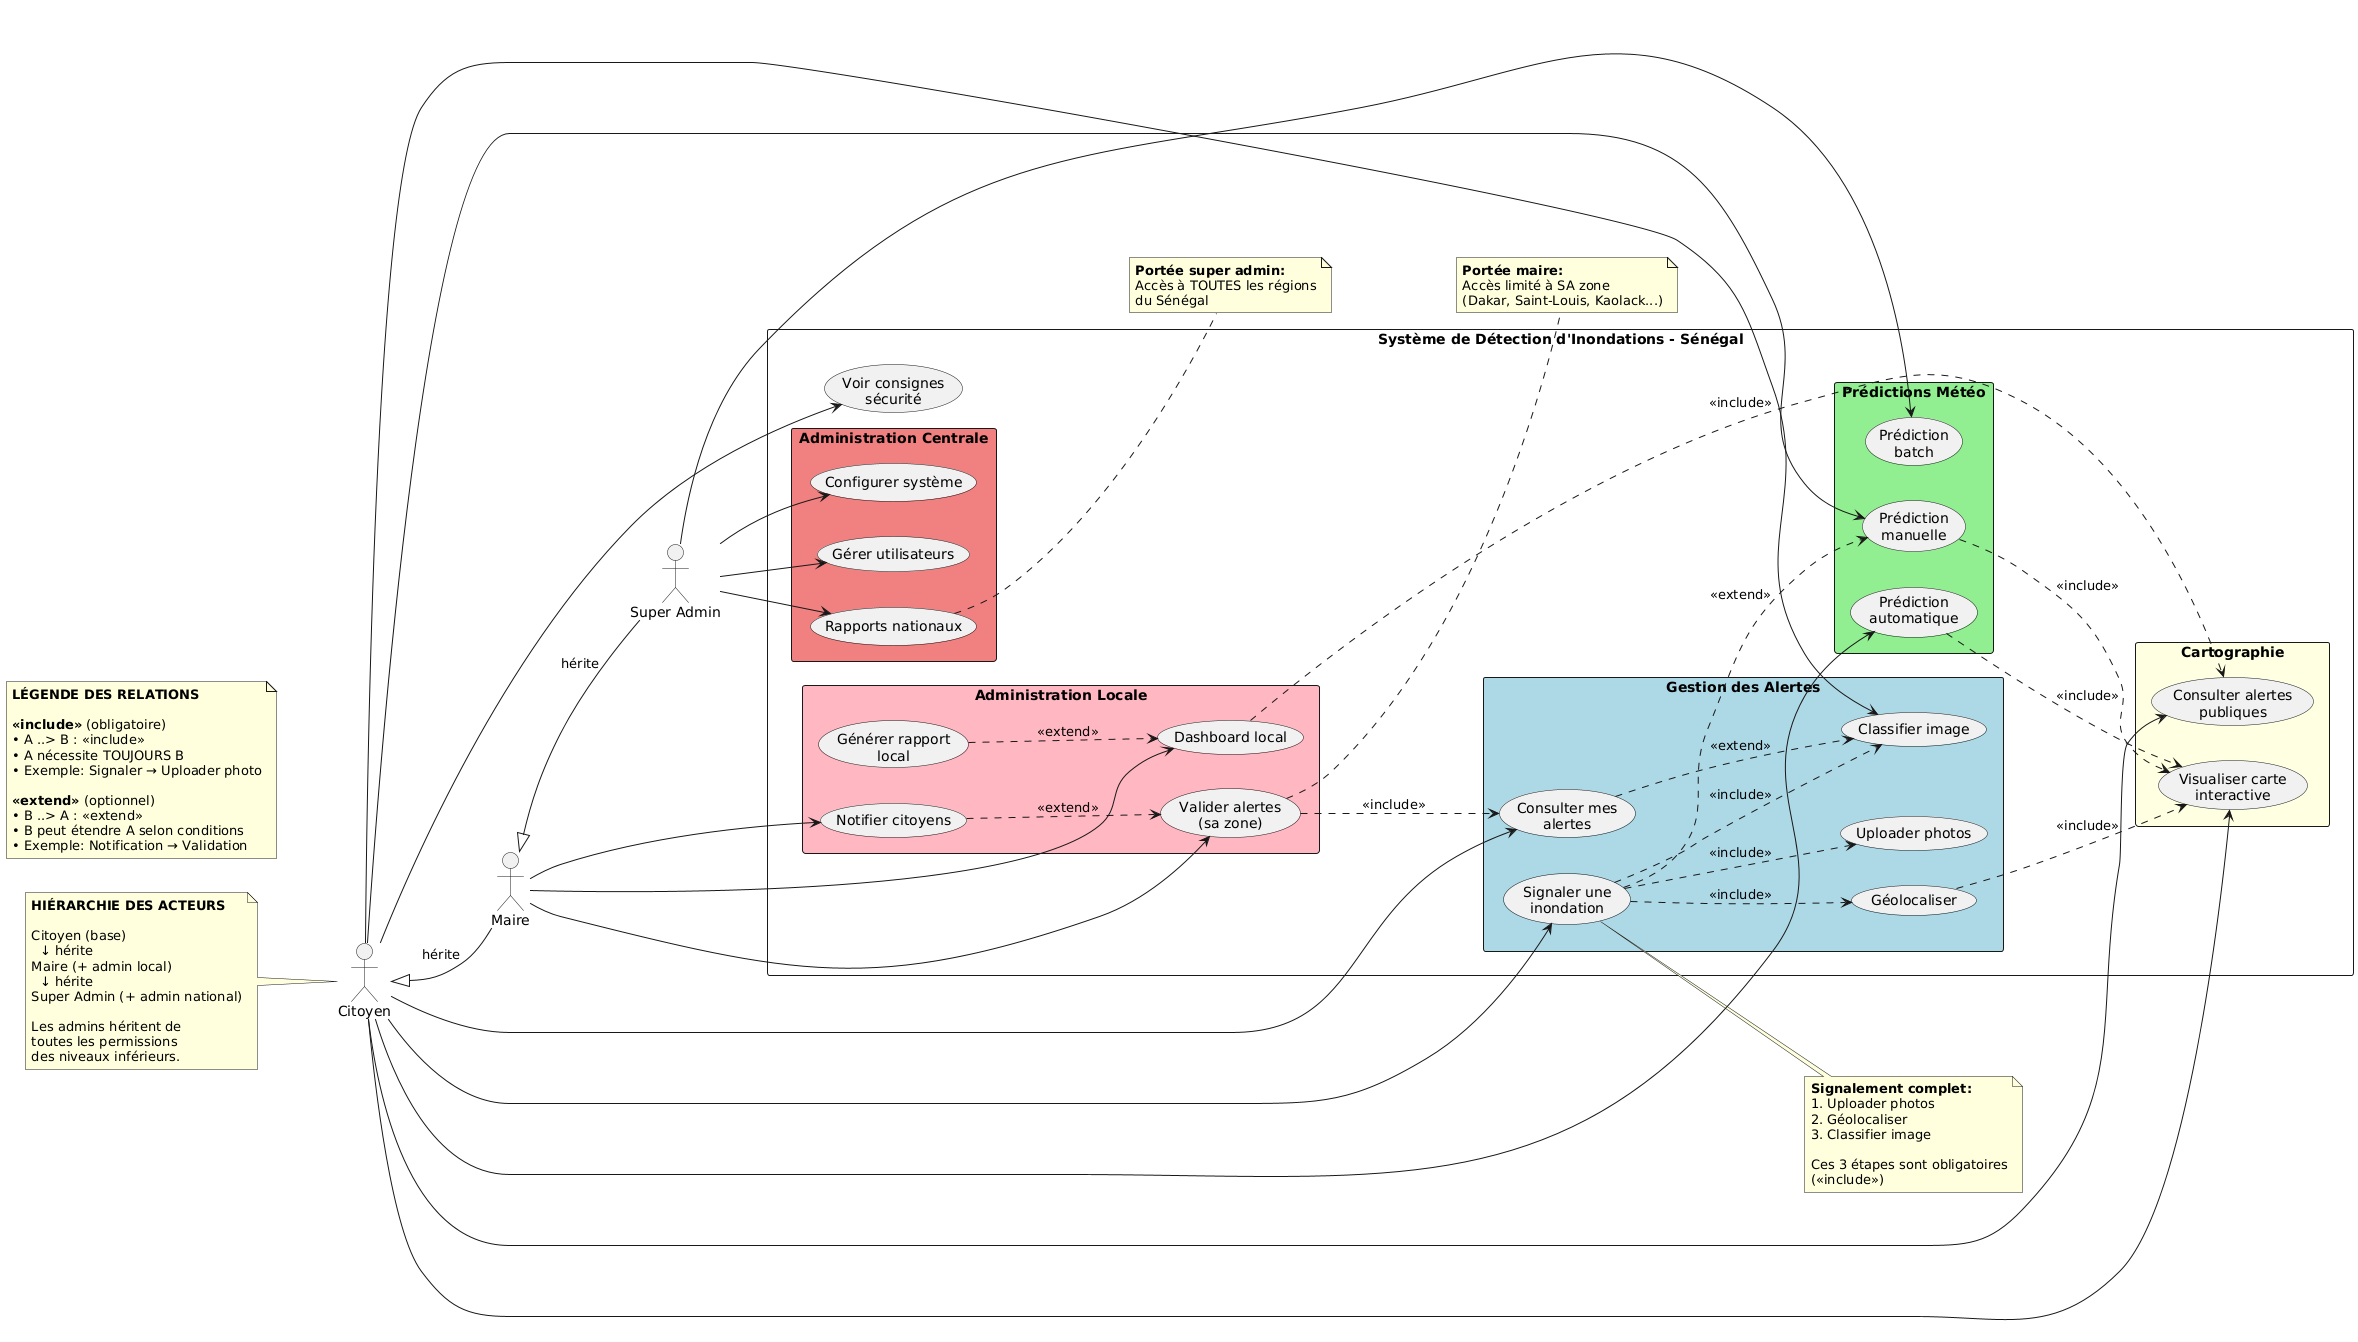

The diagram above was rendered by PlantUML. Its source (embedded in the PNG):
@startuml
left to right direction
skinparam packageStyle rectangle

' ============================================
' ACTEURS
' ============================================
actor "Citoyen" as Citizen
actor "Maire" as Mayor
actor "Super Admin" as SuperAdmin

' Alignement vertical des acteurs
Citizen -[hidden]down- Mayor
Mayor -[hidden]down- SuperAdmin

' Héritage entre acteurs
Mayor -up-|> Citizen : hérite
SuperAdmin -up-|> Mayor : hérite

' ============================================
' SYSTÈME
' ============================================
rectangle "Système de Détection d'Inondations - Sénégal" {

    ' ----------------------------------------
    ' PACKAGE : Gestion des Alertes
    ' ----------------------------------------
    package "Gestion des Alertes" #LightBlue {
        usecase "Signaler une\ninondation" as UC1
        usecase "Uploader photos" as UC1_Sub1
        usecase "Géolocaliser" as UC1_Sub2
        usecase "Classifier image" as UC2
        usecase "Consulter mes\nalertes" as UC4
    }

    ' ----------------------------------------
    ' PACKAGE : Prédictions
    ' ----------------------------------------
    package "Prédictions Météo" #LightGreen {
        usecase "Prédiction\nmanuelle" as UC3
        usecase "Prédiction\nautomatique" as UC_Commun2
        usecase "Prédiction\nbatch" as UC_Admin2
    }

    ' ----------------------------------------
    ' PACKAGE : Cartographie
    ' ----------------------------------------
    package "Cartographie" #LightYellow {
        usecase "Visualiser carte\ninteractive" as UC_Commun1
        usecase "Consulter alertes\npubliques" as UC_Commun3
    }

    ' ----------------------------------------
    ' PACKAGE : Administration Locale
    ' ----------------------------------------
    package "Administration Locale" #LightPink {
        usecase "Valider alertes\n(sa zone)" as UC_Mayor1
        usecase "Dashboard local" as UC_Mayor2
        usecase "Notifier citoyens" as UC_Mayor3
        usecase "Générer rapport\nlocal" as UC_Mayor4
    }

    ' ----------------------------------------
    ' PACKAGE : Administration Centrale
    ' ----------------------------------------
    package "Administration Centrale" #LightCoral {
        usecase "Gérer utilisateurs" as UC_Admin1
        usecase "Rapports nationaux" as UC_Admin3
        usecase "Configurer système" as UC_Admin4
    }

    ' ----------------------------------------
    ' Fonctionnalités transversales
    ' ----------------------------------------
    usecase "Voir consignes\nsécurité" as UC_Commun4
}

' ============================================
' RELATIONS ACTEURS → CAS D'UTILISATION
' ============================================

' ---- Relations CITOYEN ----
Citizen --> UC1
Citizen --> UC2
Citizen --> UC3
Citizen --> UC4

' ---- Relations COMMUNES (via héritage) ----
Citizen --> UC_Commun1
Citizen --> UC_Commun2
Citizen --> UC_Commun3
Citizen --> UC_Commun4

' ---- Relations MAIRE ----
Mayor --> UC_Mayor1
Mayor --> UC_Mayor2
Mayor --> UC_Mayor3

' ---- Relations SUPER ADMIN ----
SuperAdmin --> UC_Admin1
SuperAdmin --> UC_Admin2
SuperAdmin --> UC_Admin3
SuperAdmin --> UC_Admin4

' ==========================================
' Relations INCLUDE (obligatoires)
' ==========================================

' Signaler une inondation NÉCESSITE toujours:
UC1 ..> UC1_Sub1 : <<include>>
UC1 ..> UC1_Sub2 : <<include>>
UC1 ..> UC2 : <<include>>



' Géolocaliser NÉCESSITE la carte
UC1_Sub2 ..> UC_Commun1 : <<include>>

' Prédiction automatique AFFICHE toujours sur la carte
UC_Commun2 ..> UC_Commun1 : <<include>>

' Prédiction manuelle NÉCESSITE la carte pour visualiser
UC3 ..> UC_Commun1 : <<include>>

' Valider alerte DOIT consulter les alertes
UC_Mayor1 ..> UC4 : <<include>>

' Dashboard local AFFICHE toujours les alertes
UC_Mayor2 ..> UC_Commun3 : <<include>>

' ==========================================
' Relations EXTEND (optionnelles)
' ==========================================

' APRÈS validation, le maire PEUT notifier (optionnel)
UC_Mayor3 ..> UC_Mayor1 : <<extend>>

' DEPUIS le dashboard, le maire PEUT générer un rapport (optionnel)
UC_Mayor4 ..> UC_Mayor2 : <<extend>>

' SI risque élevé, l'utilisateur PEUT créer une alerte (optionnel)
UC1 ..> UC3 : <<extend>>

' APRÈS classification, l'utilisateur PEUT consulter ses alertes (optionnel)
UC4 ..> UC2 : <<extend>>

' ============================================
' NOTES ET LÉGENDES
' ============================================

note left of Citizen
  <b>HIÉRARCHIE DES ACTEURS</b>

  Citoyen (base)
    ↓ hérite
  Maire (+ admin local)
    ↓ hérite
  Super Admin (+ admin national)

  Les admins héritent de
  toutes les permissions
  des niveaux inférieurs.
end note

note as LegendRelations
  <b>LÉGENDE DES RELATIONS</b>

  <b><<include>></b> (obligatoire)
  • A ..> B : <<include>>
  • A nécessite TOUJOURS B
  • Exemple: Signaler → Uploader photo

  <b><<extend>></b> (optionnel)
  • B ..> A : <<extend>>
  • B peut étendre A selon conditions
  • Exemple: Notification → Validation
end note

note right of UC1
  <b>Signalement complet:</b>
  1. Uploader photos
  2. Géolocaliser
  3. Classifier image

  Ces 3 étapes sont obligatoires
  (<<include>>)
end note

note right of UC_Mayor1
  <b>Portée maire:</b>
  Accès limité à SA zone
  (Dakar, Saint-Louis, Kaolack...)
end note

note right of UC_Admin3
  <b>Portée super admin:</b>
  Accès à TOUTES les régions
  du Sénégal
end note
@enduml